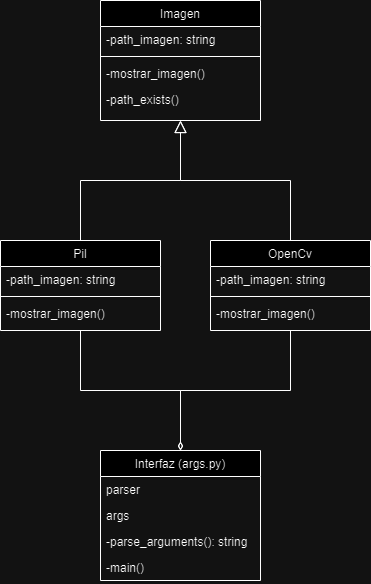

The diagram above was exported from draw.io. Its source (the exported page's mxGraphModel, read from the mxfile embedded in the PNG):
<mxGraphModel dx="1114" dy="570" grid="1" gridSize="10" guides="1" tooltips="1" connect="1" arrows="1" fold="1" page="1" pageScale="1" pageWidth="827" pageHeight="1169" math="0" shadow="0">
  <root>
    <mxCell id="WIyWlLk6GJQsqaUBKTNV-0" />
    <mxCell id="WIyWlLk6GJQsqaUBKTNV-1" parent="WIyWlLk6GJQsqaUBKTNV-0" />
    <mxCell id="zkfFHV4jXpPFQw0GAbJ--0" value="Imagen" style="swimlane;fontStyle=0;align=center;verticalAlign=top;childLayout=stackLayout;horizontal=1;startSize=26;horizontalStack=0;resizeParent=1;resizeLast=0;collapsible=1;marginBottom=0;rounded=0;shadow=0;strokeWidth=1;" parent="WIyWlLk6GJQsqaUBKTNV-1" vertex="1">
      <mxGeometry x="310" y="20" width="160" height="120" as="geometry">
        <mxRectangle x="230" y="140" width="160" height="26" as="alternateBounds" />
      </mxGeometry>
    </mxCell>
    <mxCell id="zkfFHV4jXpPFQw0GAbJ--1" value="-path_imagen: string" style="text;align=left;verticalAlign=top;spacingLeft=4;spacingRight=4;overflow=hidden;rotatable=0;points=[[0,0.5],[1,0.5]];portConstraint=eastwest;" parent="zkfFHV4jXpPFQw0GAbJ--0" vertex="1">
      <mxGeometry y="26" width="160" height="26" as="geometry" />
    </mxCell>
    <mxCell id="zkfFHV4jXpPFQw0GAbJ--4" value="" style="line;html=1;strokeWidth=1;align=left;verticalAlign=middle;spacingTop=-1;spacingLeft=3;spacingRight=3;rotatable=0;labelPosition=right;points=[];portConstraint=eastwest;" parent="zkfFHV4jXpPFQw0GAbJ--0" vertex="1">
      <mxGeometry y="52" width="160" height="8" as="geometry" />
    </mxCell>
    <mxCell id="zkfFHV4jXpPFQw0GAbJ--5" value="-mostrar_imagen()" style="text;align=left;verticalAlign=top;spacingLeft=4;spacingRight=4;overflow=hidden;rotatable=0;points=[[0,0.5],[1,0.5]];portConstraint=eastwest;" parent="zkfFHV4jXpPFQw0GAbJ--0" vertex="1">
      <mxGeometry y="60" width="160" height="26" as="geometry" />
    </mxCell>
    <mxCell id="vjJltSt6SaibPKKnUnX7-0" value="-path_exists()" style="text;align=left;verticalAlign=top;spacingLeft=4;spacingRight=4;overflow=hidden;rotatable=0;points=[[0,0.5],[1,0.5]];portConstraint=eastwest;" parent="zkfFHV4jXpPFQw0GAbJ--0" vertex="1">
      <mxGeometry y="86" width="160" height="26" as="geometry" />
    </mxCell>
    <mxCell id="7lHx0GNFBXUheNreI2eH-0" style="edgeStyle=orthogonalEdgeStyle;rounded=0;orthogonalLoop=1;jettySize=auto;html=1;endArrow=diamondThin;endFill=0;" edge="1" parent="WIyWlLk6GJQsqaUBKTNV-1" source="zkfFHV4jXpPFQw0GAbJ--6" target="zkfFHV4jXpPFQw0GAbJ--17">
      <mxGeometry relative="1" as="geometry" />
    </mxCell>
    <mxCell id="zkfFHV4jXpPFQw0GAbJ--6" value="Pil" style="swimlane;fontStyle=0;align=center;verticalAlign=top;childLayout=stackLayout;horizontal=1;startSize=26;horizontalStack=0;resizeParent=1;resizeLast=0;collapsible=1;marginBottom=0;rounded=0;shadow=0;strokeWidth=1;" parent="WIyWlLk6GJQsqaUBKTNV-1" vertex="1">
      <mxGeometry x="210" y="260" width="160" height="90" as="geometry">
        <mxRectangle x="130" y="380" width="160" height="26" as="alternateBounds" />
      </mxGeometry>
    </mxCell>
    <mxCell id="zkfFHV4jXpPFQw0GAbJ--7" value="-path_imagen: string" style="text;align=left;verticalAlign=top;spacingLeft=4;spacingRight=4;overflow=hidden;rotatable=0;points=[[0,0.5],[1,0.5]];portConstraint=eastwest;" parent="zkfFHV4jXpPFQw0GAbJ--6" vertex="1">
      <mxGeometry y="26" width="160" height="26" as="geometry" />
    </mxCell>
    <mxCell id="zkfFHV4jXpPFQw0GAbJ--9" value="" style="line;html=1;strokeWidth=1;align=left;verticalAlign=middle;spacingTop=-1;spacingLeft=3;spacingRight=3;rotatable=0;labelPosition=right;points=[];portConstraint=eastwest;" parent="zkfFHV4jXpPFQw0GAbJ--6" vertex="1">
      <mxGeometry y="52" width="160" height="8" as="geometry" />
    </mxCell>
    <mxCell id="zkfFHV4jXpPFQw0GAbJ--10" value="-mostrar_imagen()" style="text;align=left;verticalAlign=top;spacingLeft=4;spacingRight=4;overflow=hidden;rotatable=0;points=[[0,0.5],[1,0.5]];portConstraint=eastwest;fontStyle=0" parent="zkfFHV4jXpPFQw0GAbJ--6" vertex="1">
      <mxGeometry y="60" width="160" height="26" as="geometry" />
    </mxCell>
    <mxCell id="zkfFHV4jXpPFQw0GAbJ--12" value="" style="endArrow=block;endSize=10;endFill=0;shadow=0;strokeWidth=1;rounded=0;edgeStyle=elbowEdgeStyle;elbow=vertical;" parent="WIyWlLk6GJQsqaUBKTNV-1" source="zkfFHV4jXpPFQw0GAbJ--6" target="zkfFHV4jXpPFQw0GAbJ--0" edge="1">
      <mxGeometry width="160" relative="1" as="geometry">
        <mxPoint x="290" y="103" as="sourcePoint" />
        <mxPoint x="290" y="103" as="targetPoint" />
      </mxGeometry>
    </mxCell>
    <mxCell id="7lHx0GNFBXUheNreI2eH-1" style="edgeStyle=orthogonalEdgeStyle;rounded=0;orthogonalLoop=1;jettySize=auto;html=1;entryX=0.5;entryY=0;entryDx=0;entryDy=0;endArrow=diamondThin;endFill=0;" edge="1" parent="WIyWlLk6GJQsqaUBKTNV-1" source="zkfFHV4jXpPFQw0GAbJ--13" target="zkfFHV4jXpPFQw0GAbJ--17">
      <mxGeometry relative="1" as="geometry" />
    </mxCell>
    <mxCell id="zkfFHV4jXpPFQw0GAbJ--13" value="OpenCv" style="swimlane;fontStyle=0;align=center;verticalAlign=top;childLayout=stackLayout;horizontal=1;startSize=26;horizontalStack=0;resizeParent=1;resizeLast=0;collapsible=1;marginBottom=0;rounded=0;shadow=0;strokeWidth=1;" parent="WIyWlLk6GJQsqaUBKTNV-1" vertex="1">
      <mxGeometry x="420" y="260" width="160" height="90" as="geometry">
        <mxRectangle x="340" y="380" width="170" height="26" as="alternateBounds" />
      </mxGeometry>
    </mxCell>
    <mxCell id="zkfFHV4jXpPFQw0GAbJ--14" value="-path_imagen: string" style="text;align=left;verticalAlign=top;spacingLeft=4;spacingRight=4;overflow=hidden;rotatable=0;points=[[0,0.5],[1,0.5]];portConstraint=eastwest;" parent="zkfFHV4jXpPFQw0GAbJ--13" vertex="1">
      <mxGeometry y="26" width="160" height="26" as="geometry" />
    </mxCell>
    <mxCell id="zkfFHV4jXpPFQw0GAbJ--15" value="" style="line;html=1;strokeWidth=1;align=left;verticalAlign=middle;spacingTop=-1;spacingLeft=3;spacingRight=3;rotatable=0;labelPosition=right;points=[];portConstraint=eastwest;" parent="zkfFHV4jXpPFQw0GAbJ--13" vertex="1">
      <mxGeometry y="52" width="160" height="8" as="geometry" />
    </mxCell>
    <mxCell id="vjJltSt6SaibPKKnUnX7-3" value="-mostrar_imagen()" style="text;align=left;verticalAlign=top;spacingLeft=4;spacingRight=4;overflow=hidden;rotatable=0;points=[[0,0.5],[1,0.5]];portConstraint=eastwest;" parent="zkfFHV4jXpPFQw0GAbJ--13" vertex="1">
      <mxGeometry y="60" width="160" height="26" as="geometry" />
    </mxCell>
    <mxCell id="zkfFHV4jXpPFQw0GAbJ--16" value="" style="endArrow=block;endSize=10;endFill=0;shadow=0;strokeWidth=1;rounded=0;edgeStyle=elbowEdgeStyle;elbow=vertical;" parent="WIyWlLk6GJQsqaUBKTNV-1" source="zkfFHV4jXpPFQw0GAbJ--13" target="zkfFHV4jXpPFQw0GAbJ--0" edge="1">
      <mxGeometry width="160" relative="1" as="geometry">
        <mxPoint x="300" y="273" as="sourcePoint" />
        <mxPoint x="400" y="171" as="targetPoint" />
      </mxGeometry>
    </mxCell>
    <mxCell id="zkfFHV4jXpPFQw0GAbJ--17" value="Interfaz (args.py)" style="swimlane;fontStyle=0;align=center;verticalAlign=top;childLayout=stackLayout;horizontal=1;startSize=26;horizontalStack=0;resizeParent=1;resizeLast=0;collapsible=1;marginBottom=0;rounded=0;shadow=0;strokeWidth=1;" parent="WIyWlLk6GJQsqaUBKTNV-1" vertex="1">
      <mxGeometry x="310" y="470" width="160" height="130" as="geometry">
        <mxRectangle x="550" y="140" width="160" height="26" as="alternateBounds" />
      </mxGeometry>
    </mxCell>
    <mxCell id="zkfFHV4jXpPFQw0GAbJ--18" value="parser" style="text;align=left;verticalAlign=top;spacingLeft=4;spacingRight=4;overflow=hidden;rotatable=0;points=[[0,0.5],[1,0.5]];portConstraint=eastwest;" parent="zkfFHV4jXpPFQw0GAbJ--17" vertex="1">
      <mxGeometry y="26" width="160" height="26" as="geometry" />
    </mxCell>
    <mxCell id="zkfFHV4jXpPFQw0GAbJ--19" value="args" style="text;align=left;verticalAlign=top;spacingLeft=4;spacingRight=4;overflow=hidden;rotatable=0;points=[[0,0.5],[1,0.5]];portConstraint=eastwest;rounded=0;shadow=0;html=0;" parent="zkfFHV4jXpPFQw0GAbJ--17" vertex="1">
      <mxGeometry y="52" width="160" height="26" as="geometry" />
    </mxCell>
    <mxCell id="zkfFHV4jXpPFQw0GAbJ--24" value="-parse_arguments(): string" style="text;align=left;verticalAlign=top;spacingLeft=4;spacingRight=4;overflow=hidden;rotatable=0;points=[[0,0.5],[1,0.5]];portConstraint=eastwest;" parent="zkfFHV4jXpPFQw0GAbJ--17" vertex="1">
      <mxGeometry y="78" width="160" height="26" as="geometry" />
    </mxCell>
    <mxCell id="zkfFHV4jXpPFQw0GAbJ--25" value="-main()" style="text;align=left;verticalAlign=top;spacingLeft=4;spacingRight=4;overflow=hidden;rotatable=0;points=[[0,0.5],[1,0.5]];portConstraint=eastwest;" parent="zkfFHV4jXpPFQw0GAbJ--17" vertex="1">
      <mxGeometry y="104" width="160" height="26" as="geometry" />
    </mxCell>
  </root>
</mxGraphModel>